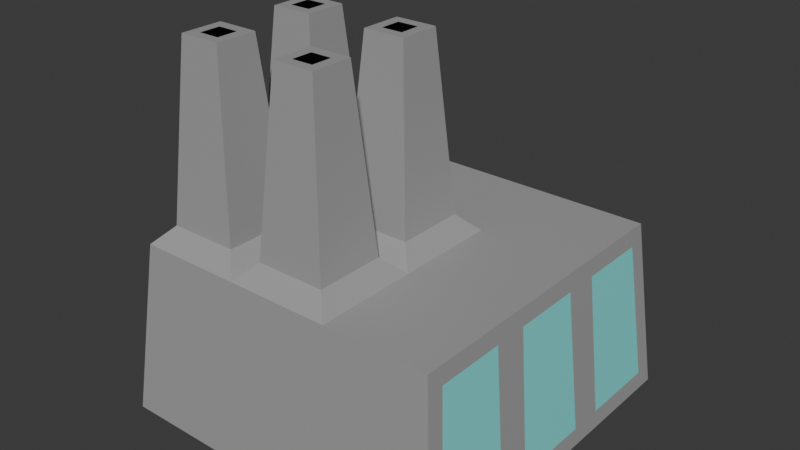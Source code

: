 # Source: coal_power_plant.blend  (saved by Blender 4.0.36; exported with 4.5.12 LTS)
import bpy
from mathutils import Matrix  # noqa: F401  (used for matrix-valued properties, if any)

bpy.ops.wm.read_factory_settings(use_empty=True)
scene = bpy.context.scene
scene.name = 'Scene'

# ---- collections
col_collection = bpy.data.collections.new('Collection'); scene.collection.children.link(col_collection)

# ---- materials (node trees are filled in below, after node groups)
mat_material = bpy.data.materials.new('Material')
mat_material.alpha_threshold = 0.0
mat_material.use_transparent_shadow = False
mat_material.roughness = 0.5
mat_material.line_color = (0.0, 0.0, 0.0, 1.0)
mat_material_001 = bpy.data.materials.new('Material.001')
mat_material_001.use_transparent_shadow = False
mat_material_002 = bpy.data.materials.new('Material.002')
mat_material_002.use_transparent_shadow = False

# ---- material node trees
mat_material.use_nodes = True; mat_material.node_tree.nodes.clear()
_N = mat_material.node_tree.nodes; _L = mat_material.node_tree.links
n0 = _N.new('ShaderNodeOutputMaterial'); n0.name = 'Material Output'; n0.location = (300, 300)
n1 = _N.new('ShaderNodeBsdfPrincipled'); n1.name = 'Principled BSDF'; n1.location = (10, 300)
n1.inputs[0].default_value = (0.3626, 0.3626, 0.3626, 1.0)
n1.inputs[3].default_value = 1.45
_L.new(n1.outputs[0], n0.inputs[0])
n0.is_active_output = True
mat_material_001.use_nodes = True; mat_material_001.node_tree.nodes.clear()
_N = mat_material_001.node_tree.nodes; _L = mat_material_001.node_tree.links
n0 = _N.new('ShaderNodeBsdfPrincipled'); n0.name = 'Principled BSDF'; n0.location = (10, 300)
n0.inputs[0].default_value = (0.2183, 0.8002, 0.7807, 1.0)
n0.inputs[3].default_value = 1.45
n1 = _N.new('ShaderNodeOutputMaterial'); n1.name = 'Material Output'; n1.location = (300, 300)
_L.new(n0.outputs[0], n1.inputs[0])
n1.is_active_output = True
mat_material_002.use_nodes = True; mat_material_002.node_tree.nodes.clear()
_N = mat_material_002.node_tree.nodes; _L = mat_material_002.node_tree.links
n0 = _N.new('ShaderNodeBsdfPrincipled'); n0.name = 'Principled BSDF'; n0.location = (10, 300)
n0.inputs[0].default_value = (0.0, 0.0, 0.0, 1.0)
n0.inputs[3].default_value = 1.45
n1 = _N.new('ShaderNodeOutputMaterial'); n1.name = 'Material Output'; n1.location = (300, 300)
_L.new(n0.outputs[0], n1.inputs[0])
n1.is_active_output = True

# ---- world
world_world = bpy.data.worlds.new('World'); scene.world = world_world
world_world.use_nodes = True; world_world.node_tree.nodes.clear()
_N = world_world.node_tree.nodes; _L = world_world.node_tree.links
n0 = _N.new('ShaderNodeOutputWorld'); n0.name = 'World Output'; n0.location = (300, 300)
n1 = _N.new('ShaderNodeBackground'); n1.name = 'Background'; n1.location = (10, 300)
n1.inputs[0].default_value = (0.05088, 0.05088, 0.05088, 1.0)
_L.new(n1.outputs[0], n0.inputs[0])
n0.is_active_output = True
world_world.color = (0.05088, 0.05088, 0.05088)
world_world.use_sun_shadow = False
world_world.sun_shadow_jitter_overblur = 0.0

# ---- meshes
me_cube = bpy.data.meshes.new('Cube')
me_cube.from_pydata([(0.45, 0.45, 0.5), (0.5, 0.5, 0.0), (0.45, -0.45, 0.5), (0.5, -0.5, 0.0), (-0.45, 0.45, 0.5), (-0.5, 0.5, 0.0), (-0.45, -0.45, 0.5), (-0.5, -0.5, 0.0), (0.1667, 0.5, 0.0), (-0.1667, 0.5, 0.0), (0.15, -0.45, 0.5), (-0.15, -0.45, 0.5), (-0.1667, -0.5, 0.0), (0.1667, -0.5, 0.0), (-0.15, 0.45, 0.5), (0.15, 0.45, 0.5), (-0.5, 0.1667, 0.0), (-0.5, -0.1667, 0.0), (0.45, 0.15, 0.5), (0.45, -0.15, 0.5), (-0.45, -0.15, 0.5), (-0.45, 0.15, 0.5), (0.5, -0.1667, 0.0), (0.5, 0.1667, 0.0), (-0.1667, 0.1667, 0.0), (-0.1667, -0.1667, 0.0), (0.1667, 0.1667, 0.0), (0.1667, -0.1667, 0.0), (0.15, 0.15, 0.5), (0.15, -0.15, 0.5), (-0.15, 0.15, 0.5), (-0.15, -0.15, 0.5), (-0.2, -0.2, 0.55), (-0.4, -0.2, 0.55), (-0.4, -0.4, 0.55), (-0.2, -0.4, 0.55), (0.1, -0.2, 0.55), (-0.1, -0.2, 0.55), (-0.1, -0.4, 0.55), (0.1, -0.4, 0.55), (0.1, 0.1, 0.55), (-0.1, 0.1, 0.55), (-0.1, -0.1, 0.55), (0.1, -0.1, 0.55), (-0.2, 0.1, 0.55), (-0.4, 0.1, 0.55), (-0.4, -0.1, 0.55), (-0.2, -0.1, 0.55), (-0.36, -0.24, 1.05), (-0.24, -0.24, 1.05), (-0.24, -0.36, 1.05), (-0.36, -0.36, 1.05), (-0.06, -0.24, 1.05), (0.06, -0.24, 1.05), (0.06, -0.36, 1.05), (-0.06, -0.36, 1.05), (-0.06, 0.06, 1.05), (0.06, 0.06, 1.05), (0.06, -0.06, 1.05), (-0.06, -0.06, 1.05), (-0.36, 0.06, 1.05), (-0.24, 0.06, 1.05), (-0.24, -0.06, 1.05), (-0.36, -0.06, 1.05), (-0.27, -0.27, 1.05), (-0.33, -0.27, 1.05), (-0.33, -0.33, 1.05), (-0.27, -0.33, 1.05), (0.03, -0.27, 1.05), (-0.03, -0.27, 1.05), (-0.03, -0.33, 1.05), (0.03, -0.33, 1.05), (0.03, 0.03, 1.05), (-0.03, 0.03, 1.05), (-0.03, -0.03, 1.05), (0.03, -0.03, 1.05), (-0.27, 0.03, 1.05), (-0.33, 0.03, 1.05), (-0.33, -0.03, 1.05), (-0.27, -0.03, 1.05), (-0.33, -0.27, 1.016), (-0.27, -0.27, 1.016), (-0.27, -0.33, 1.016), (-0.33, -0.33, 1.016), (-0.03, -0.27, 1.016), (0.03, -0.27, 1.016), (0.03, -0.33, 1.016), (-0.03, -0.33, 1.016), (-0.03, 0.03, 1.016), (0.03, 0.03, 1.016), (0.03, -0.03, 1.016), (-0.03, -0.03, 1.016), (-0.33, 0.03, 1.016), (-0.27, 0.03, 1.016), (-0.27, -0.03, 1.016), (-0.33, -0.03, 1.016), (0.215, 0.495, 0.04975), (0.2017, 0.455, 0.4502), (0.4047, 0.455, 0.4502), (0.4448, 0.495, 0.04975), (-0.4448, 0.495, 0.04975), (-0.4047, 0.455, 0.4502), (-0.2017, 0.455, 0.4502), (-0.215, 0.495, 0.04975), (-0.115, 0.495, 0.04975), (-0.1016, 0.455, 0.4502), (0.1016, 0.455, 0.4502), (0.115, 0.495, 0.04975), (0.495, -0.215, 0.04975), (0.455, -0.2017, 0.4502), (0.455, -0.4047, 0.4502), (0.495, -0.4448, 0.04975), (0.495, 0.4448, 0.04975), (0.455, 0.4047, 0.4502), (0.455, 0.2017, 0.4502), (0.495, 0.215, 0.04975), (0.495, 0.115, 0.04975), (0.455, 0.1016, 0.4502), (0.455, -0.1016, 0.4502), (0.495, -0.115, 0.04975)], [], [(45, 46, 63, 60), (12, 11, 6, 7), (16, 21, 4, 5), (27, 22, 3, 13), (108, 109, 110, 111), (96, 97, 98, 99), (100, 101, 102, 103), (104, 105, 106, 107), (17, 25, 12, 7), (25, 27, 13, 12), (3, 2, 10, 13), (13, 10, 11, 12), (19, 29, 10, 2), (38, 39, 54, 55), (15, 14, 30, 28), (41, 42, 59, 56), (0, 15, 28, 18), (18, 28, 29, 19), (9, 8, 26, 24), (24, 26, 27, 25), (5, 9, 24, 16), (16, 24, 25, 17), (112, 113, 114, 115), (116, 117, 118, 119), (8, 1, 23, 26), (26, 23, 22, 27), (7, 6, 20, 17), (17, 20, 21, 16), (14, 4, 21, 30), (34, 35, 50, 51), (31, 20, 33, 32), (20, 6, 34, 33), (6, 11, 35, 34), (11, 31, 32, 35), (29, 31, 37, 36), (31, 11, 38, 37), (11, 10, 39, 38), (10, 29, 36, 39), (28, 30, 41, 40), (30, 31, 42, 41), (31, 29, 43, 42), (29, 28, 40, 43), (30, 21, 45, 44), (21, 20, 46, 45), (20, 31, 47, 46), (31, 30, 44, 47), (75, 72, 89, 90), (65, 66, 83, 80), (76, 77, 92, 93), (71, 68, 85, 86), (42, 43, 58, 59), (46, 47, 62, 63), (32, 33, 48, 49), (36, 37, 52, 53), (35, 32, 49, 50), (40, 41, 56, 57), (39, 36, 53, 54), (44, 45, 60, 61), (33, 34, 51, 48), (43, 40, 57, 58), (37, 38, 55, 52), (47, 44, 61, 62), (49, 48, 65, 64), (48, 51, 66, 65), (51, 50, 67, 66), (50, 49, 64, 67), (53, 52, 69, 68), (52, 55, 70, 69), (55, 54, 71, 70), (54, 53, 68, 71), (57, 56, 73, 72), (56, 59, 74, 73), (59, 58, 75, 74), (58, 57, 72, 75), (61, 60, 77, 76), (60, 63, 78, 77), (63, 62, 79, 78), (62, 61, 76, 79), (81, 80, 83, 82), (85, 84, 87, 86), (89, 88, 91, 90), (93, 92, 95, 94), (69, 70, 87, 84), (79, 76, 93, 94), (66, 67, 82, 83), (73, 74, 91, 88), (70, 71, 86, 87), (77, 78, 95, 92), (74, 75, 90, 91), (78, 79, 94, 95), (64, 65, 80, 81), (68, 69, 84, 85), (67, 64, 81, 82), (72, 73, 88, 89), (8, 15, 97, 96), (15, 0, 98, 97), (0, 1, 99, 98), (1, 8, 96, 99), (5, 4, 101, 100), (4, 14, 102, 101), (14, 9, 103, 102), (9, 5, 100, 103), (9, 14, 105, 104), (14, 15, 106, 105), (15, 8, 107, 106), (8, 9, 104, 107), (22, 19, 109, 108), (19, 2, 110, 109), (2, 3, 111, 110), (3, 22, 108, 111), (1, 0, 113, 112), (0, 18, 114, 113), (18, 23, 115, 114), (23, 1, 112, 115), (23, 18, 117, 116), (18, 19, 118, 117), (19, 22, 119, 118), (22, 23, 116, 119)])
me_cube.polygons.foreach_set('material_index', [0, 0, 0, 0, 1, 1, 1, 1, 0, 0, 0, 0, 0, 0, 0, 0, 0, 0, 0, 0, 0, 0, 1, 1, 0, 0, 0, 0, 0, 0, 0, 0, 0, 0, 0, 0, 0, 0, 0, 0, 0, 0, 0, 0, 0, 0, 2, 2, 2, 2, 0, 0, 0, 0, 0, 0, 0, 0, 0, 0, 0, 0, 0, 0, 0, 0, 0, 0, 0, 0, 0, 0, 0, 0, 0, 0, 0, 0, 2, 2, 2, 2, 2, 2, 2, 2, 2, 2, 2, 2, 2, 2, 2, 2, 0, 0, 0, 0, 0, 0, 0, 0, 0, 0, 0, 0, 0, 0, 0, 0, 0, 0, 0, 0, 0, 0, 0, 0])
_uv = me_cube.uv_layers.new(name='UVMap')
_uv.uv.foreach_set('vector', [0.8611, 0.5972, 0.8611, 0.6528, 0.8611, 0.6528, 0.8611, 0.5972, 0.375, 0.9167, 0.625, 0.9167, 0.625, 1.0, 0.375, 1.0, 0.375, 0.1667, 0.625, 0.1667, 0.625, 0.25, 0.375, 0.25, 0.2917, 0.6667, 0.375, 0.6667, 0.375, 0.75, 0.2917, 0.75, 0.3999, 0.6794, 0.6001, 0.6803, 0.6001, 0.7363, 0.3999, 0.7372, 0.3999, 0.4294, 0.6001, 0.4303, 0.6001, 0.4863, 0.3999, 0.4872, 0.3999, 0.2628, 0.6001, 0.2637, 0.6001, 0.3197, 0.3999, 0.3206, 0.3999, 0.3461, 0.6001, 0.347, 0.6001, 0.403, 0.3999, 0.4039, 0.125, 0.6667, 0.2083, 0.6667, 0.2083, 0.75, 0.125, 0.75, 0.2083, 0.6667, 0.2917, 0.6667, 0.2917, 0.75, 0.2083, 0.75, 0.375, 0.75, 0.625, 0.75, 0.625, 0.8333, 0.375, 0.8333, 0.375, 0.8333, 0.625, 0.8333, 0.625, 0.9167, 0.375, 0.9167, 0.625, 0.6667, 0.7083, 0.6667, 0.7083, 0.75, 0.625, 0.75, 0.7778, 0.7361, 0.7222, 0.7361, 0.7222, 0.7361, 0.7778, 0.7361, 0.7083, 0.5, 0.7917, 0.5, 0.7917, 0.5833, 0.7083, 0.5833, 0.7778, 0.5972, 0.7778, 0.6528, 0.7778, 0.6528, 0.7778, 0.5972, 0.625, 0.5, 0.7083, 0.5, 0.7083, 0.5833, 0.625, 0.5833, 0.625, 0.5833, 0.7083, 0.5833, 0.7083, 0.6667, 0.625, 0.6667, 0.2083, 0.5, 0.2917, 0.5, 0.2917, 0.5833, 0.2083, 0.5833, 0.2083, 0.5833, 0.2917, 0.5833, 0.2917, 0.6667, 0.2083, 0.6667, 0.125, 0.5, 0.2083, 0.5, 0.2083, 0.5833, 0.125, 0.5833, 0.125, 0.5833, 0.2083, 0.5833, 0.2083, 0.6667, 0.125, 0.6667, 0.3999, 0.5128, 0.6001, 0.5137, 0.6001, 0.5697, 0.3999, 0.5706, 0.3999, 0.5961, 0.6001, 0.597, 0.6001, 0.653, 0.3999, 0.6539, 0.2917, 0.5, 0.375, 0.5, 0.375, 0.5833, 0.2917, 0.5833, 0.2917, 0.5833, 0.375, 0.5833, 0.375, 0.6667, 0.2917, 0.6667, 0.375, 0.0, 0.625, 0.0, 0.625, 0.08333, 0.375, 0.08333, 0.375, 0.08333, 0.625, 0.08333, 0.625, 0.1667, 0.375, 0.1667, 0.7917, 0.5, 0.875, 0.5, 0.875, 0.5833, 0.7917, 0.5833, 0.8611, 0.7361, 0.8056, 0.7361, 0.8056, 0.7361, 0.8611, 0.7361, 0.7917, 0.6667, 0.875, 0.6667, 0.8611, 0.6806, 0.8056, 0.6806, 0.875, 0.6667, 0.875, 0.75, 0.8611, 0.7361, 0.8611, 0.6806, 0.875, 0.75, 0.7917, 0.75, 0.8056, 0.7361, 0.8611, 0.7361, 0.7917, 0.75, 0.7917, 0.6667, 0.8056, 0.6806, 0.8056, 0.7361, 0.7083, 0.6667, 0.7917, 0.6667, 0.7778, 0.6806, 0.7222, 0.6806, 0.7917, 0.6667, 0.7917, 0.75, 0.7778, 0.7361, 0.7778, 0.6806, 0.7917, 0.75, 0.7083, 0.75, 0.7222, 0.7361, 0.7778, 0.7361, 0.7083, 0.75, 0.7083, 0.6667, 0.7222, 0.6806, 0.7222, 0.7361, 0.7083, 0.5833, 0.7917, 0.5833, 0.7778, 0.5972, 0.7222, 0.5972, 0.7917, 0.5833, 0.7917, 0.6667, 0.7778, 0.6528, 0.7778, 0.5972, 0.7917, 0.6667, 0.7083, 0.6667, 0.7222, 0.6528, 0.7778, 0.6528, 0.7083, 0.6667, 0.7083, 0.5833, 0.7222, 0.5972, 0.7222, 0.6528, 0.7917, 0.5833, 0.875, 0.5833, 0.8611, 0.5972, 0.8056, 0.5972, 0.875, 0.5833, 0.875, 0.6667, 0.8611, 0.6528, 0.8611, 0.5972, 0.875, 0.6667, 0.7917, 0.6667, 0.8056, 0.6528, 0.8611, 0.6528, 0.7917, 0.6667, 0.7917, 0.5833, 0.8056, 0.5972, 0.8056, 0.6528, 0.7361, 0.6389, 0.7361, 0.6111, 0.7361, 0.6111, 0.7361, 0.6389, 0.8472, 0.6944, 0.8472, 0.7222, 0.8472, 0.7222, 0.8472, 0.6944, 0.8194, 0.6111, 0.8472, 0.6111, 0.8472, 0.6111, 0.8194, 0.6111, 0.7361, 0.7222, 0.7361, 0.6944, 0.7361, 0.6944, 0.7361, 0.7222, 0.7778, 0.6528, 0.7222, 0.6528, 0.7222, 0.6528, 0.7778, 0.6528, 0.8611, 0.6528, 0.8056, 0.6528, 0.8056, 0.6528, 0.8611, 0.6528, 0.8056, 0.6806, 0.8611, 0.6806, 0.8611, 0.6806, 0.8056, 0.6806, 0.7222, 0.6806, 0.7778, 0.6806, 0.7778, 0.6806, 0.7222, 0.6806, 0.8056, 0.7361, 0.8056, 0.6806, 0.8056, 0.6806, 0.8056, 0.7361, 0.7222, 0.5972, 0.7778, 0.5972, 0.7778, 0.5972, 0.7222, 0.5972, 0.7222, 0.7361, 0.7222, 0.6806, 0.7222, 0.6806, 0.7222, 0.7361, 0.8056, 0.5972, 0.8611, 0.5972, 0.8611, 0.5972, 0.8056, 0.5972, 0.8611, 0.6806, 0.8611, 0.7361, 0.8611, 0.7361, 0.8611, 0.6806, 0.7222, 0.6528, 0.7222, 0.5972, 0.7222, 0.5972, 0.7222, 0.6528, 0.7778, 0.6806, 0.7778, 0.7361, 0.7778, 0.7361, 0.7778, 0.6806, 0.8056, 0.6528, 0.8056, 0.5972, 0.8056, 0.5972, 0.8056, 0.6528, 0.8056, 0.6806, 0.8611, 0.6806, 0.8472, 0.6944, 0.8194, 0.6944, 0.8611, 0.6806, 0.8611, 0.7361, 0.8472, 0.7222, 0.8472, 0.6944, 0.8611, 0.7361, 0.8056, 0.7361, 0.8194, 0.7222, 0.8472, 0.7222, 0.8056, 0.7361, 0.8056, 0.6806, 0.8194, 0.6944, 0.8194, 0.7222, 0.7222, 0.6806, 0.7778, 0.6806, 0.7639, 0.6944, 0.7361, 0.6944, 0.7778, 0.6806, 0.7778, 0.7361, 0.7639, 0.7222, 0.7639, 0.6944, 0.7778, 0.7361, 0.7222, 0.7361, 0.7361, 0.7222, 0.7639, 0.7222, 0.7222, 0.7361, 0.7222, 0.6806, 0.7361, 0.6944, 0.7361, 0.7222, 0.7222, 0.5972, 0.7778, 0.5972, 0.7639, 0.6111, 0.7361, 0.6111, 0.7778, 0.5972, 0.7778, 0.6528, 0.7639, 0.6389, 0.7639, 0.6111, 0.7778, 0.6528, 0.7222, 0.6528, 0.7361, 0.6389, 0.7639, 0.6389, 0.7222, 0.6528, 0.7222, 0.5972, 0.7361, 0.6111, 0.7361, 0.6389, 0.8056, 0.5972, 0.8611, 0.5972, 0.8472, 0.6111, 0.8194, 0.6111, 0.8611, 0.5972, 0.8611, 0.6528, 0.8472, 0.6389, 0.8472, 0.6111, 0.8611, 0.6528, 0.8056, 0.6528, 0.8194, 0.6389, 0.8472, 0.6389, 0.8056, 0.6528, 0.8056, 0.5972, 0.8194, 0.6111, 0.8194, 0.6389, 0.8194, 0.6944, 0.8472, 0.6944, 0.8472, 0.7222, 0.8194, 0.7222, 0.7361, 0.6944, 0.7639, 0.6944, 0.7639, 0.7222, 0.7361, 0.7222, 0.7361, 0.6111, 0.7639, 0.6111, 0.7639, 0.6389, 0.7361, 0.6389, 0.8194, 0.6111, 0.8472, 0.6111, 0.8472, 0.6389, 0.8194, 0.6389, 0.7639, 0.6944, 0.7639, 0.7222, 0.7639, 0.7222, 0.7639, 0.6944, 0.8194, 0.6389, 0.8194, 0.6111, 0.8194, 0.6111, 0.8194, 0.6389, 0.8472, 0.7222, 0.8194, 0.7222, 0.8194, 0.7222, 0.8472, 0.7222, 0.7639, 0.6111, 0.7639, 0.6389, 0.7639, 0.6389, 0.7639, 0.6111, 0.7639, 0.7222, 0.7361, 0.7222, 0.7361, 0.7222, 0.7639, 0.7222, 0.8472, 0.6111, 0.8472, 0.6389, 0.8472, 0.6389, 0.8472, 0.6111, 0.7639, 0.6389, 0.7361, 0.6389, 0.7361, 0.6389, 0.7639, 0.6389, 0.8472, 0.6389, 0.8194, 0.6389, 0.8194, 0.6389, 0.8472, 0.6389, 0.8194, 0.6944, 0.8472, 0.6944, 0.8472, 0.6944, 0.8194, 0.6944, 0.7361, 0.6944, 0.7639, 0.6944, 0.7639, 0.6944, 0.7361, 0.6944, 0.8194, 0.7222, 0.8194, 0.6944, 0.8194, 0.6944, 0.8194, 0.7222, 0.7361, 0.6111, 0.7639, 0.6111, 0.7639, 0.6111, 0.7361, 0.6111, 0.375, 0.4167, 0.625, 0.4167, 0.6001, 0.4303, 0.3999, 0.4294, 0.625, 0.4167, 0.625, 0.5, 0.6001, 0.4863, 0.6001, 0.4303, 0.625, 0.5, 0.375, 0.5, 0.3999, 0.4872, 0.6001, 0.4863, 0.375, 0.5, 0.375, 0.4167, 0.3999, 0.4294, 0.3999, 0.4872, 0.375, 0.25, 0.625, 0.25, 0.6001, 0.2637, 0.3999, 0.2628, 0.625, 0.25, 0.625, 0.3333, 0.6001, 0.3197, 0.6001, 0.2637, 0.625, 0.3333, 0.375, 0.3333, 0.3999, 0.3206, 0.6001, 0.3197, 0.375, 0.3333, 0.375, 0.25, 0.3999, 0.2628, 0.3999, 0.3206, 0.375, 0.3333, 0.625, 0.3333, 0.6001, 0.347, 0.3999, 0.3461, 0.625, 0.3333, 0.625, 0.4167, 0.6001, 0.403, 0.6001, 0.347, 0.625, 0.4167, 0.375, 0.4167, 0.3999, 0.4039, 0.6001, 0.403, 0.375, 0.4167, 0.375, 0.3333, 0.3999, 0.3461, 0.3999, 0.4039, 0.375, 0.6667, 0.625, 0.6667, 0.6001, 0.6803, 0.3999, 0.6794, 0.625, 0.6667, 0.625, 0.75, 0.6001, 0.7363, 0.6001, 0.6803, 0.625, 0.75, 0.375, 0.75, 0.3999, 0.7372, 0.6001, 0.7363, 0.375, 0.75, 0.375, 0.6667, 0.3999, 0.6794, 0.3999, 0.7372, 0.375, 0.5, 0.625, 0.5, 0.6001, 0.5137, 0.3999, 0.5128, 0.625, 0.5, 0.625, 0.5833, 0.6001, 0.5697, 0.6001, 0.5137, 0.625, 0.5833, 0.375, 0.5833, 0.3999, 0.5706, 0.6001, 0.5697, 0.375, 0.5833, 0.375, 0.5, 0.3999, 0.5128, 0.3999, 0.5706, 0.375, 0.5833, 0.625, 0.5833, 0.6001, 0.597, 0.3999, 0.5961, 0.625, 0.5833, 0.625, 0.6667, 0.6001, 0.653, 0.6001, 0.597, 0.625, 0.6667, 0.375, 0.6667, 0.3999, 0.6539, 0.6001, 0.653, 0.375, 0.6667, 0.375, 0.5833, 0.3999, 0.5961, 0.3999, 0.6539])
me_cube.materials.append(mat_material)
me_cube.materials.append(mat_material_001)
me_cube.materials.append(mat_material_002)
me_cube.use_mirror_vertex_groups = False
me_cube.update()

# ---- objects
ob_cube = bpy.data.objects.new('Cube', me_cube)

# ---- transforms, parenting, visibility, modifiers, constraints
ob_cube.location = (0.0, 0.0, 0.0)
ob_cube.lock_rotations_4d = False
ob_cube.empty_display_type = 'ARROWS'
ob_cube.lineart.crease_threshold = 0.0

# ---- collection membership
col_collection.objects.link(ob_cube)

# ---- scene / render settings (as saved in the file)
scene.frame_start = 1; scene.frame_end = 250; scene.frame_set(3)
scene.render.engine = 'BLENDER_EEVEE_NEXT'
scene.cycles.sampling_pattern = 'TABULATED_SOBOL'
scene.eevee.use_taa_reprojection = False
bpy.context.view_layer.update()

# ---- added for rendering (the .blend has no active camera and no usable light): camera, sun
cam_auto = bpy.data.cameras.new('AutoCamera')
cam_auto.lens = 50.0
cam_auto.sensor_width = 36.0
cam_auto.clip_end = 1000.0
ob_auto_camera = bpy.data.objects.new('AutoCamera', cam_auto)
scene.collection.objects.link(ob_auto_camera)
ob_auto_camera.location = (1.62968, -1.95562, 1.82875)
ob_auto_camera.rotation_euler = (1.09748, -7.21219e-08, 0.694738)
scene.camera = ob_auto_camera
light_auto_sun = bpy.data.lights.new('AutoSun', 'SUN')
light_auto_sun.energy = 3.0
light_auto_sun.angle = 0.0523599
ob_auto_sun = bpy.data.objects.new('AutoSun', light_auto_sun)
scene.collection.objects.link(ob_auto_sun)
ob_auto_sun.rotation_euler = (0.872665, 0.174533, 0.523599)
bpy.context.view_layer.update()
